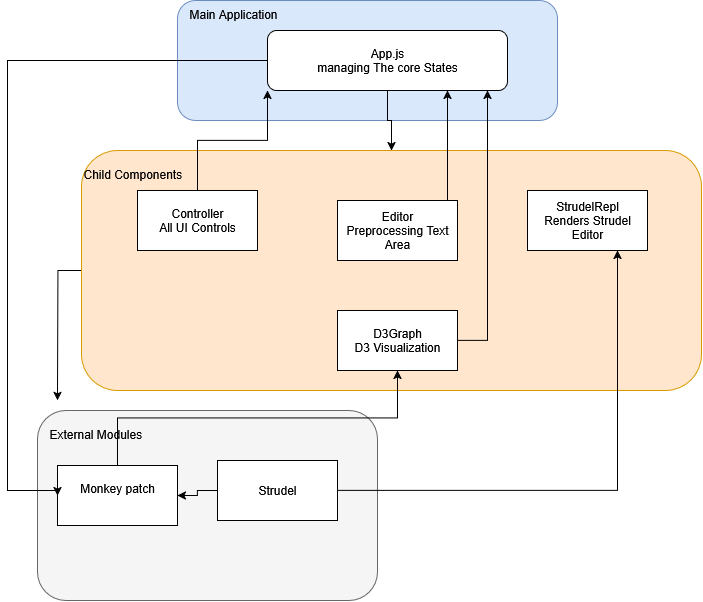

The diagram above was exported from draw.io. Its source (the exported page's mxGraphModel, read from the mxfile embedded in the PNG):
<mxGraphModel dx="1489" dy="921" grid="1" gridSize="10" guides="1" tooltips="1" connect="1" arrows="1" fold="1" page="1" pageScale="1" pageWidth="827" pageHeight="1169" math="0" shadow="0">
  <root>
    <mxCell id="0" />
    <mxCell id="1" parent="0" />
    <mxCell id="aLFwcca72ZMTUBMnQeeb-21" value="" style="whiteSpace=wrap;html=1;fillColor=#f5f5f5;fontColor=#333333;strokeColor=#666666;rounded=1;" vertex="1" parent="1">
      <mxGeometry x="60" y="470" width="340" height="190" as="geometry" />
    </mxCell>
    <mxCell id="aLFwcca72ZMTUBMnQeeb-29" style="edgeStyle=orthogonalEdgeStyle;rounded=0;orthogonalLoop=1;jettySize=auto;html=1;" edge="1" parent="1" source="aLFwcca72ZMTUBMnQeeb-18">
      <mxGeometry relative="1" as="geometry">
        <mxPoint x="80" y="460" as="targetPoint" />
      </mxGeometry>
    </mxCell>
    <mxCell id="aLFwcca72ZMTUBMnQeeb-18" value="" style="rounded=1;whiteSpace=wrap;html=1;fillColor=#ffe6cc;strokeColor=#d79b00;" vertex="1" parent="1">
      <mxGeometry x="104" y="210" width="620" height="240" as="geometry" />
    </mxCell>
    <mxCell id="aLFwcca72ZMTUBMnQeeb-15" value="" style="rounded=1;whiteSpace=wrap;html=1;fillColor=#dae8fc;strokeColor=#6c8ebf;" vertex="1" parent="1">
      <mxGeometry x="200" y="60" width="380" height="120" as="geometry" />
    </mxCell>
    <mxCell id="aLFwcca72ZMTUBMnQeeb-23" style="edgeStyle=orthogonalEdgeStyle;rounded=0;orthogonalLoop=1;jettySize=auto;html=1;entryX=0.5;entryY=0;entryDx=0;entryDy=0;" edge="1" parent="1" source="aLFwcca72ZMTUBMnQeeb-2" target="aLFwcca72ZMTUBMnQeeb-18">
      <mxGeometry relative="1" as="geometry" />
    </mxCell>
    <mxCell id="aLFwcca72ZMTUBMnQeeb-2" value="&lt;div&gt;App.js&lt;br&gt;managing The core States&lt;/div&gt;" style="rounded=1;whiteSpace=wrap;html=1;" vertex="1" parent="1">
      <mxGeometry x="290" y="90" width="240" height="60" as="geometry" />
    </mxCell>
    <mxCell id="aLFwcca72ZMTUBMnQeeb-24" style="edgeStyle=orthogonalEdgeStyle;rounded=0;orthogonalLoop=1;jettySize=auto;html=1;exitX=0.5;exitY=0;exitDx=0;exitDy=0;entryX=0;entryY=1;entryDx=0;entryDy=0;" edge="1" parent="1" source="aLFwcca72ZMTUBMnQeeb-3" target="aLFwcca72ZMTUBMnQeeb-2">
      <mxGeometry relative="1" as="geometry" />
    </mxCell>
    <mxCell id="aLFwcca72ZMTUBMnQeeb-3" value="&lt;div&gt;Controller&lt;/div&gt;&lt;div&gt;All UI Controls&lt;/div&gt;" style="whiteSpace=wrap;html=1;" vertex="1" parent="1">
      <mxGeometry x="160" y="250" width="120" height="60" as="geometry" />
    </mxCell>
    <mxCell id="aLFwcca72ZMTUBMnQeeb-31" style="edgeStyle=orthogonalEdgeStyle;rounded=0;orthogonalLoop=1;jettySize=auto;html=1;entryX=0.75;entryY=1;entryDx=0;entryDy=0;" edge="1" parent="1" source="aLFwcca72ZMTUBMnQeeb-4" target="aLFwcca72ZMTUBMnQeeb-2">
      <mxGeometry relative="1" as="geometry">
        <Array as="points">
          <mxPoint x="470" y="250" />
          <mxPoint x="470" y="250" />
        </Array>
      </mxGeometry>
    </mxCell>
    <mxCell id="aLFwcca72ZMTUBMnQeeb-4" value="&lt;div&gt;Editor&lt;/div&gt;&lt;div&gt;Preprocessing Text Area&lt;/div&gt;" style="whiteSpace=wrap;html=1;" vertex="1" parent="1">
      <mxGeometry x="360" y="260" width="120" height="60" as="geometry" />
    </mxCell>
    <mxCell id="aLFwcca72ZMTUBMnQeeb-5" value="&lt;div&gt;StrudelRepl&lt;/div&gt;Renders Strudel Editor" style="whiteSpace=wrap;html=1;" vertex="1" parent="1">
      <mxGeometry x="550" y="250" width="120" height="60" as="geometry" />
    </mxCell>
    <mxCell id="aLFwcca72ZMTUBMnQeeb-28" style="edgeStyle=orthogonalEdgeStyle;rounded=0;orthogonalLoop=1;jettySize=auto;html=1;" edge="1" parent="1" source="aLFwcca72ZMTUBMnQeeb-6">
      <mxGeometry relative="1" as="geometry">
        <mxPoint x="510" y="150" as="targetPoint" />
        <Array as="points">
          <mxPoint x="510" y="400" />
        </Array>
      </mxGeometry>
    </mxCell>
    <mxCell id="aLFwcca72ZMTUBMnQeeb-6" value="&lt;br&gt;D3Graph&lt;br&gt;D3 Visualization&lt;div&gt;&lt;br/&gt;&lt;/div&gt;" style="whiteSpace=wrap;html=1;" vertex="1" parent="1">
      <mxGeometry x="360" y="370" width="120" height="60" as="geometry" />
    </mxCell>
    <mxCell id="aLFwcca72ZMTUBMnQeeb-27" style="edgeStyle=orthogonalEdgeStyle;rounded=0;orthogonalLoop=1;jettySize=auto;html=1;exitX=0.5;exitY=0;exitDx=0;exitDy=0;entryX=0.5;entryY=1;entryDx=0;entryDy=0;" edge="1" parent="1" source="aLFwcca72ZMTUBMnQeeb-7" target="aLFwcca72ZMTUBMnQeeb-6">
      <mxGeometry relative="1" as="geometry" />
    </mxCell>
    <mxCell id="aLFwcca72ZMTUBMnQeeb-7" value="&lt;div&gt;Monkey patch&lt;/div&gt;&lt;div&gt;&lt;br&gt;&lt;/div&gt;" style="whiteSpace=wrap;html=1;" vertex="1" parent="1">
      <mxGeometry x="80" y="525" width="120" height="60" as="geometry" />
    </mxCell>
    <mxCell id="aLFwcca72ZMTUBMnQeeb-17" value="Main Application" style="text;whiteSpace=wrap;" vertex="1" parent="1">
      <mxGeometry x="210" y="60" width="120" height="40" as="geometry" />
    </mxCell>
    <mxCell id="aLFwcca72ZMTUBMnQeeb-19" value="Child Components" style="text;whiteSpace=wrap;" vertex="1" parent="1">
      <mxGeometry x="104" y="220" width="130" height="40" as="geometry" />
    </mxCell>
    <mxCell id="aLFwcca72ZMTUBMnQeeb-26" value="" style="edgeStyle=orthogonalEdgeStyle;rounded=0;orthogonalLoop=1;jettySize=auto;html=1;entryX=1;entryY=0.5;entryDx=0;entryDy=0;" edge="1" parent="1" source="aLFwcca72ZMTUBMnQeeb-20" target="aLFwcca72ZMTUBMnQeeb-7">
      <mxGeometry relative="1" as="geometry" />
    </mxCell>
    <mxCell id="aLFwcca72ZMTUBMnQeeb-30" style="edgeStyle=orthogonalEdgeStyle;rounded=0;orthogonalLoop=1;jettySize=auto;html=1;entryX=0.75;entryY=1;entryDx=0;entryDy=0;" edge="1" parent="1" source="aLFwcca72ZMTUBMnQeeb-20" target="aLFwcca72ZMTUBMnQeeb-5">
      <mxGeometry relative="1" as="geometry" />
    </mxCell>
    <mxCell id="aLFwcca72ZMTUBMnQeeb-20" value="Strudel" style="whiteSpace=wrap;html=1;" vertex="1" parent="1">
      <mxGeometry x="240" y="520" width="120" height="60" as="geometry" />
    </mxCell>
    <mxCell id="aLFwcca72ZMTUBMnQeeb-22" value="External Modules" style="text;whiteSpace=wrap;" vertex="1" parent="1">
      <mxGeometry x="70" y="480" width="130" height="40" as="geometry" />
    </mxCell>
    <mxCell id="aLFwcca72ZMTUBMnQeeb-25" style="edgeStyle=orthogonalEdgeStyle;rounded=0;orthogonalLoop=1;jettySize=auto;html=1;exitX=0;exitY=0.5;exitDx=0;exitDy=0;entryX=0;entryY=0.5;entryDx=0;entryDy=0;" edge="1" parent="1" source="aLFwcca72ZMTUBMnQeeb-2" target="aLFwcca72ZMTUBMnQeeb-7">
      <mxGeometry relative="1" as="geometry">
        <Array as="points">
          <mxPoint x="30" y="120" />
          <mxPoint x="30" y="550" />
          <mxPoint x="80" y="550" />
        </Array>
      </mxGeometry>
    </mxCell>
  </root>
</mxGraphModel>